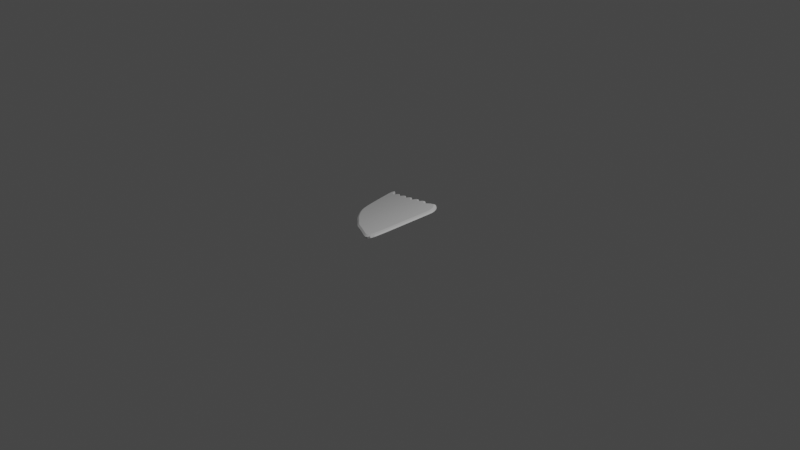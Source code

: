 # Source: wing01.blend  (saved by Blender 2.82.7; exported with 4.5.12 LTS)
import bpy
from mathutils import Matrix  # noqa: F401  (used for matrix-valued properties, if any)

bpy.ops.wm.read_factory_settings(use_empty=True)
scene = bpy.context.scene
scene.name = 'Scene'

# ---- collections
col_collection = bpy.data.collections.new('Collection'); scene.collection.children.link(col_collection)

# ---- world
world_world = bpy.data.worlds.new('World'); scene.world = world_world
world_world.use_nodes = True; world_world.node_tree.nodes.clear()
_N = world_world.node_tree.nodes; _L = world_world.node_tree.links
n0 = _N.new('ShaderNodeOutputWorld'); n0.name = 'World Output'; n0.location = (300, 300)
n1 = _N.new('ShaderNodeBackground'); n1.name = 'Background'; n1.location = (10, 300)
n1.inputs[0].default_value = (0.05088, 0.05088, 0.05088, 1.0)
_L.new(n1.outputs[0], n0.inputs[0])
n0.is_active_output = True
world_world.color = (0.05088, 0.05088, 0.05088)
world_world.use_sun_shadow = False
world_world.sun_shadow_jitter_overblur = 0.0

# ---- cameras
cam_camera = bpy.data.cameras.new('Camera')
cam_camera.clip_end = 100.0
cam_camera.ortho_scale = 7.314

# ---- lights
light_light = bpy.data.lights.new('Light', 'POINT')
light_light.transmission_factor = 0.0
light_light.energy = 1000.0
light_light.shadow_soft_size = 0.1
light_light.shadow_maximum_resolution = 0.006
light_light.use_absolute_resolution = True

# ---- meshes
me_plane = bpy.data.meshes.new('Plane')
me_plane.from_pydata([(-0.5574, 0.1274, 4.766e-05), (0.9271, -0.967, 4.766e-05), (-0.9398, 0.9163, 4.766e-05), (0.919, -0.1176, 4.766e-05), (0.1946, -0.5331, 4.766e-05), (-0.778, 0.5173, 4.766e-05), (0.5767, -0.7866, 4.766e-05), (0.9589, -0.4772, 4.766e-05), (-0.0004525, 0.3903, 4.766e-05), (-0.1876, -0.228, 4.766e-05), (-0.6751, 0.3043, 4.766e-05), (0.7678, -0.9147, 4.766e-05), (0.9589, -0.2632, 4.766e-05), (-0.492, 0.647, 4.766e-05), (0.003492, -0.3793, 4.766e-05), (-0.8783, 0.7404, 4.766e-05), (0.3857, -0.6603, 4.766e-05), (0.9589, -0.7304, 4.766e-05), (0.4995, 0.1509, 4.766e-05), (-0.3788, -0.05507, 4.766e-05), (0.2398, 0.2873, 4.766e-05), (-0.2454, 0.5228, 4.766e-05), (-0.7362, 0.7647, 4.766e-05), (-0.8711, 0.8837, 4.766e-05), (0.12, 0.3801, 4.766e-05), (-0.3692, 0.6236, 4.766e-05), (0.7192, 0.07582, 4.766e-05), (0.3597, 0.2625, 4.766e-05), (-0.1228, 0.4992, 4.766e-05), (-0.6149, 0.7443, 4.766e-05), (-0.5509, 0.126, 0.03583), (0.9201, -0.9584, 0.03583), (-0.9301, 0.9078, 0.03583), (0.9121, -0.1167, 0.03583), (0.1942, -0.5285, 0.03583), (-0.7695, 0.5124, 0.03583), (0.5729, -0.7797, 0.03583), (0.9516, -0.4731, 0.03583), (0.0009811, 0.3866, 0.03583), (-0.1845, -0.2262, 0.03583), (-0.6675, 0.3013, 0.03583), (0.7623, -0.9067, 0.03583), (0.9516, -0.261, 0.03583), (-0.486, 0.641, 0.03583), (0.004857, -0.3761, 0.03583), (-0.8691, 0.7335, 0.03583), (0.3836, -0.6545, 0.03583), (0.9516, -0.724, 0.03583), (0.4964, 0.1493, 0.03583), (-0.3739, -0.05478, 0.03583), (0.2391, 0.2845, 0.03583), (-0.2416, 0.5179, 0.03583), (-0.7281, 0.7576, 0.03583), (-0.8335, 0.8441, 0.0344), (0.1203, 0.3764, 0.03583), (-0.3643, 0.6178, 0.03583), (0.7141, 0.07494, 0.03583), (0.3578, 0.2599, 0.03583), (-0.1202, 0.4945, 0.03583), (-0.6079, 0.7374, 0.03583), (-0.6492, 0.2578, 4.766e-05), (-0.622, 0.2137, 4.766e-05), (-0.5919, 0.1707, 4.766e-05), (0.8151, -0.9456, 4.766e-05), (0.8594, -0.9693, 4.766e-05), (0.8977, -0.9788, 4.766e-05), (0.9583, -0.2256, 4.766e-05), (0.9539, -0.1921, 4.766e-05), (0.9421, -0.1578, 4.766e-05), (-0.9005, 0.9093, 4.766e-05), (-0.9117, 0.925, 4.766e-05), (-0.9308, 0.9282, 4.766e-05), (0.05126, -0.4183, 4.766e-05), (0.09904, -0.4577, 4.766e-05), (0.1468, -0.4964, 4.766e-05), (-0.8537, 0.6846, 4.766e-05), (-0.8287, 0.6288, 4.766e-05), (-0.8034, 0.5731, 4.766e-05), (0.4334, -0.6913, 4.766e-05), (0.4812, -0.7228, 4.766e-05), (0.529, -0.7546, 4.766e-05), (0.9589, -0.6623, 4.766e-05), (0.9589, -0.5982, 4.766e-05), (0.9589, -0.537, 4.766e-05), (0.09, 0.3855, 4.766e-05), (0.05992, 0.3835, 4.766e-05), (0.02979, 0.3824, 4.766e-05), (-0.3309, -0.1004, 4.766e-05), (-0.2831, -0.1445, 4.766e-05), (-0.2354, -0.1872, 4.766e-05), (-0.7523, 0.4617, 4.766e-05), (-0.7266, 0.407, 4.766e-05), (-0.7008, 0.3542, 4.766e-05), (0.6245, -0.8186, 4.766e-05), (0.6723, -0.8507, 4.766e-05), (0.7201, -0.8827, 4.766e-05), (0.9589, -0.418, 4.766e-05), (0.9589, -0.361, 4.766e-05), (0.9589, -0.3087, 4.766e-05), (-0.3999, 0.6333, 4.766e-05), (-0.4306, 0.6357, 4.766e-05), (-0.4613, 0.6378, 4.766e-05), (-0.1398, -0.2668, 4.766e-05), (-0.09205, -0.3044, 4.766e-05), (-0.04428, -0.3415, 4.766e-05), (-0.9365, 0.8878, 4.766e-05), (-0.9228, 0.846, 4.766e-05), (-0.9023, 0.7954, 4.766e-05), (0.2423, -0.5672, 4.766e-05), (0.2901, -0.5991, 4.766e-05), (0.3379, -0.6298, 4.766e-05), (0.9455, -0.9293, 4.766e-05), (0.9549, -0.8716, 4.766e-05), (0.9584, -0.8025, 4.766e-05), (0.6596, 0.1021, 4.766e-05), (0.6019, 0.1188, 4.766e-05), (0.5479, 0.1327, 4.766e-05), (-0.5176, 0.08274, 4.766e-05), (-0.4735, 0.03706, 4.766e-05), (-0.4267, -0.009081, 4.766e-05), (0.3297, 0.2726, 4.766e-05), (0.2998, 0.2755, 4.766e-05), (0.2698, 0.278, 4.766e-05), (-0.1534, 0.5098, 4.766e-05), (-0.184, 0.5121, 4.766e-05), (-0.2146, 0.5139, 4.766e-05), (-0.6454, 0.7529, 4.766e-05), (-0.6757, 0.7543, 4.766e-05), (-0.7059, 0.7558, 4.766e-05), (-0.7663, 0.7862, 4.766e-05), (-0.8112, 0.8169, 4.766e-05), (-0.8411, 0.8512, 4.766e-05), (0.2099, 0.3081, 4.766e-05), (0.1799, 0.3353, 4.766e-05), (0.15, 0.3618, 4.766e-05), (-0.2762, 0.5441, 4.766e-05), (-0.3072, 0.5729, 4.766e-05), (-0.3382, 0.6018, 4.766e-05), (0.8821, -0.06839, 4.766e-05), (0.8341, -0.01518, 4.766e-05), (0.7785, 0.03519, 4.766e-05), (0.458, 0.178, 4.766e-05), (0.4221, 0.2099, 4.766e-05), (0.39, 0.2402, 4.766e-05), (-0.03085, 0.4125, 4.766e-05), (-0.06142, 0.4436, 4.766e-05), (-0.0921, 0.4752, 4.766e-05), (-0.5228, 0.668, 4.766e-05), (-0.5536, 0.6959, 4.766e-05), (-0.5843, 0.7238, 4.766e-05), (-0.6419, 0.2552, 0.03583), (-0.6149, 0.2116, 0.03583), (-0.585, 0.1689, 0.03583), (0.8091, -0.9372, 0.03583), (0.853, -0.9608, 0.03583), (0.891, -0.9702, 0.03583), (0.951, -0.2237, 0.03583), (0.9467, -0.1906, 0.03583), (0.9349, -0.1566, 0.03583), (-0.8614, 0.8685, 0.0344), (-0.9022, 0.9165, 0.03583), (-0.9212, 0.9196, 0.03583), (0.0522, -0.4148, 0.03583), (0.09954, -0.4538, 0.03583), (0.1469, -0.4921, 0.03583), (-0.8446, 0.6782, 0.03583), (-0.8198, 0.6229, 0.03583), (-0.7947, 0.5677, 0.03583), (0.4309, -0.6852, 0.03583), (0.4783, -0.7164, 0.03583), (0.5256, -0.748, 0.03583), (0.9516, -0.6565, 0.03583), (0.9516, -0.593, 0.03583), (0.9516, -0.5324, 0.03583), (0.09059, 0.3818, 0.03583), (0.06079, 0.3799, 0.03583), (0.03094, 0.3788, 0.03583), (-0.3265, -0.09965, 0.03583), (-0.2792, -0.1434, 0.03583), (-0.2318, -0.1857, 0.03583), (-0.7441, 0.4573, 0.03583), (-0.7186, 0.4031, 0.03583), (-0.693, 0.3508, 0.03583), (0.6203, -0.8114, 0.03583), (0.6676, -0.8432, 0.03583), (0.7149, -0.8749, 0.03583), (0.9516, -0.4144, 0.03583), (0.9516, -0.358, 0.03583), (0.9516, -0.3061, 0.03583), (-0.3948, 0.6274, 0.03583), (-0.4252, 0.6297, 0.03583), (-0.4556, 0.6319, 0.03583), (-0.1372, -0.2646, 0.03583), (-0.08982, -0.3018, 0.03583), (-0.04248, -0.3387, 0.03583), (-0.9267, 0.8796, 0.03583), (-0.9131, 0.8382, 0.03583), (-0.8928, 0.788, 0.03583), (0.2416, -0.5622, 0.03583), (0.2889, -0.5939, 0.03583), (0.3362, -0.6243, 0.03583), (0.9383, -0.9211, 0.03583), (0.9477, -0.8639, 0.03583), (0.9512, -0.7954, 0.03583), (0.655, 0.101, 0.03583), (0.5978, 0.1175, 0.03583), (0.5443, 0.1313, 0.03583), (-0.5114, 0.0818, 0.03583), (-0.4678, 0.03652, 0.03583), (-0.4214, -0.009198, 0.03583), (0.3281, 0.27, 0.03583), (0.2985, 0.2728, 0.03583), (0.2688, 0.2753, 0.03583), (-0.1506, 0.505, 0.03583), (-0.1809, 0.5073, 0.03583), (-0.2112, 0.5091, 0.03583), (-0.6381, 0.7459, 0.03583), (-0.6681, 0.7472, 0.03583), (-0.6981, 0.7488, 0.03583), (-0.7581, 0.7789, 0.03583), (-0.7764, 0.7806, 0.0344), (-0.8051, 0.8132, 0.0344), (0.2094, 0.3051, 0.03583), (0.1797, 0.3321, 0.03583), (0.15, 0.3583, 0.03583), (-0.2722, 0.539, 0.03583), (-0.3029, 0.5675, 0.03583), (-0.3337, 0.5962, 0.03583), (0.8756, -0.06797, 0.03583), (0.8279, -0.01524, 0.03583), (0.7729, 0.03467, 0.03583), (0.4553, 0.1762, 0.03583), (0.4197, 0.2078, 0.03583), (0.3878, 0.2378, 0.03583), (-0.02913, 0.4086, 0.03583), (-0.05942, 0.4394, 0.03583), (-0.08981, 0.4708, 0.03583), (-0.5165, 0.6617, 0.03583), (-0.5471, 0.6894, 0.03583), (-0.5776, 0.717, 0.03583), (-0.8114, 0.5346, 0.008957), (-0.8114, 0.5346, 0.01791), (-0.8113, 0.5346, 0.02687), (-0.9154, 0.7673, 0.02687), (-0.9154, 0.7673, 0.01791), (-0.9154, 0.7673, 0.008957), (-0.3952, -0.06237, 0.008957), (-0.3952, -0.06237, 0.01791), (-0.3952, -0.06237, 0.02687), (-0.5815, 0.1279, 0.02687), (-0.5815, 0.1279, 0.01791), (-0.5815, 0.1279, 0.008957), (0.6014, -0.8254, 0.008957), (0.6014, -0.8254, 0.01791), (0.6014, -0.8254, 0.02687), (0.4021, -0.6936, 0.02687), (0.4021, -0.6936, 0.01791), (0.4021, -0.6936, 0.008957), (0.25, 0.2947, 0.008957), (0.25, 0.2947, 0.01791), (0.25, 0.2947, 0.02687), (0.375, 0.2688, 0.02687), (0.375, 0.2688, 0.01791), (0.375, 0.2688, 0.008957), (1.0, -0.5026, 0.008957), (1.0, -0.5026, 0.01791), (1.0, -0.5026, 0.02687), (1.0, -0.7668, 0.02687), (1.0, -0.7668, 0.01791), (1.0, -0.7668, 0.008957), (-0.2563, 0.5404, 0.008957), (-0.2563, 0.5404, 0.01791), (-0.2563, 0.5404, 0.02687), (-0.1284, 0.5157, 0.02687), (-0.1284, 0.5157, 0.01791), (-0.1284, 0.5157, 0.008957), (-0.0006716, 0.4021, 0.008957), (-0.0006702, 0.4021, 0.01791), (-0.0006677, 0.4021, 0.02687), (0.125, 0.3915, 0.02687), (0.125, 0.3915, 0.01791), (0.125, 0.3915, 0.008957), (-0.7675, 0.7927, 0.008957), (-0.7675, 0.7927, 0.01791), (-0.7675, 0.7927, 0.02687), (-0.6413, 0.7714, 0.02687), (-0.6413, 0.7714, 0.01791), (-0.6414, 0.7714, 0.008957), (-0.1958, -0.2428, 0.008957), (-0.1958, -0.2428, 0.01791), (-0.1958, -0.2428, 0.02687), (-0.8926, 0.9168, 0.008957), (-0.8925, 0.9168, 0.01791), (-0.8925, 0.9168, 0.02687), (-0.7043, 0.3125, 0.008957), (-0.7043, 0.3125, 0.01791), (-0.7043, 0.3125, 0.02687), (0.8007, -0.959, 0.008957), (0.8007, -0.959, 0.01791), (0.8007, -0.959, 0.02687), (-0.3854, 0.6455, 0.008957), (-0.3854, 0.6455, 0.01791), (-0.3854, 0.6455, 0.02687), (1.0, -0.2794, 0.008957), (1.0, -0.2794, 0.01791), (1.0, -0.2794, 0.02687), (0.75, 0.07415, 0.008957), (0.75, 0.07415, 0.01791), (0.75, 0.07415, 0.02687), (0.9583, -0.1276, 0.02687), (0.9583, -0.1276, 0.01791), (0.9583, -0.1276, 0.008957), (-0.5134, 0.6699, 0.008957), (-0.5134, 0.6699, 0.01791), (-0.5134, 0.6699, 0.02687), (0.5208, 0.1524, 0.02687), (0.5208, 0.1524, 0.01791), (0.5208, 0.1524, 0.008957), (0.003478, -0.4006, 0.008957), (0.003478, -0.4006, 0.01791), (0.003478, -0.4006, 0.02687), (0.9668, -1.013, 0.008957), (0.9668, -1.013, 0.01791), (0.9668, -1.013, 0.02687), (-0.9793, 0.9507, 0.02687), (-0.9793, 0.9507, 0.01791), (-0.9793, 0.9507, 0.008957), (0.2028, -0.561, 0.02687), (0.2028, -0.561, 0.01791), (0.2028, -0.561, 0.008957), (-0.8898, 0.7091, 0.008957), (-0.864, 0.651, 0.008957), (-0.8378, 0.5928, 0.008957), (-0.8898, 0.7091, 0.01791), (-0.864, 0.651, 0.01791), (-0.8378, 0.5928, 0.01791), (-0.8898, 0.7091, 0.02687), (-0.864, 0.651, 0.02687), (-0.8378, 0.5928, 0.02687), (-0.54, 0.08138, 0.008957), (-0.494, 0.03372, 0.008957), (-0.4452, -0.0144, 0.008957), (-0.54, 0.08138, 0.01791), (-0.494, 0.03372, 0.01791), (-0.4452, -0.0144, 0.01791), (-0.54, 0.08138, 0.02687), (-0.494, 0.03372, 0.02687), (-0.4452, -0.0144, 0.02687), (0.4519, -0.7259, 0.008957), (0.5017, -0.7588, 0.008957), (0.5516, -0.792, 0.008957), (0.4519, -0.7259, 0.01791), (0.5017, -0.7588, 0.01791), (0.5516, -0.792, 0.01791), (0.4519, -0.7259, 0.02687), (0.5017, -0.7588, 0.02687), (0.5516, -0.792, 0.02687), (0.3438, 0.2794, 0.008957), (0.3125, 0.2824, 0.008957), (0.2812, 0.285, 0.008957), (0.3438, 0.2794, 0.01791), (0.3125, 0.2824, 0.01791), (0.2813, 0.285, 0.01791), (0.3438, 0.2794, 0.02687), (0.3125, 0.2824, 0.02687), (0.2813, 0.285, 0.02687), (1.0, -0.6957, 0.008957), (1.0, -0.6289, 0.008957), (1.0, -0.565, 0.008957), (1.0, -0.6957, 0.01791), (1.0, -0.6289, 0.01791), (1.0, -0.565, 0.01791), (1.0, -0.6957, 0.02687), (1.0, -0.6289, 0.02687), (1.0, -0.565, 0.02687), (-0.1603, 0.5268, 0.008957), (-0.1923, 0.5292, 0.008957), (-0.2242, 0.5311, 0.008957), (-0.1603, 0.5268, 0.01791), (-0.1923, 0.5292, 0.01791), (-0.2242, 0.5311, 0.01791), (-0.1603, 0.5268, 0.02687), (-0.1923, 0.5292, 0.02687), (-0.2242, 0.5311, 0.02687), (0.0937, 0.3971, 0.008957), (0.06232, 0.3951, 0.008957), (0.03088, 0.3939, 0.008957), (0.0937, 0.3971, 0.01791), (0.06233, 0.3951, 0.01791), (0.03088, 0.3939, 0.01791), (0.0937, 0.3971, 0.02687), (0.06233, 0.3951, 0.02687), (0.03088, 0.3939, 0.02687), (-0.673, 0.7803, 0.008957), (-0.7046, 0.7818, 0.008957), (-0.7361, 0.7834, 0.008957), (-0.673, 0.7803, 0.01791), (-0.7046, 0.7818, 0.01791), (-0.7361, 0.7834, 0.01791), (-0.673, 0.7803, 0.02687), (-0.7046, 0.7818, 0.02687), (-0.736, 0.7834, 0.02687), (-0.3453, -0.1096, 0.008957), (-0.2955, -0.1557, 0.008957), (-0.2457, -0.2002, 0.008957), (-0.3453, -0.1096, 0.01791), (-0.2955, -0.1557, 0.01791), (-0.2457, -0.2002, 0.01791), (-0.3453, -0.1096, 0.02687), (-0.2955, -0.1557, 0.02687), (-0.2457, -0.2002, 0.02687), (-0.7988, 0.8151, 0.008957), (-0.8301, 0.8471, 0.008957), (-0.8613, 0.8829, 0.008957), (-0.7988, 0.8151, 0.01791), (-0.8301, 0.8471, 0.01791), (-0.8613, 0.8829, 0.01791), (-0.7988, 0.8151, 0.02687), (-0.83, 0.8471, 0.02687), (-0.8613, 0.8829, 0.02687), (-0.7847, 0.4766, 0.008957), (-0.7579, 0.4196, 0.008957), (-0.7311, 0.3645, 0.008957), (-0.7847, 0.4766, 0.01791), (-0.7579, 0.4196, 0.01791), (-0.7311, 0.3645, 0.01791), (-0.7847, 0.4766, 0.02687), (-0.7579, 0.4196, 0.02687), (-0.7311, 0.3645, 0.02687), (0.2188, 0.3164, 0.008957), (0.1875, 0.3448, 0.008957), (0.1562, 0.3724, 0.008957), (0.2188, 0.3164, 0.01791), (0.1875, 0.3448, 0.01791), (0.1563, 0.3724, 0.01791), (0.2188, 0.3164, 0.02687), (0.1875, 0.3448, 0.02687), (0.1563, 0.3724, 0.02687), (0.6512, -0.8588, 0.008957), (0.701, -0.8922, 0.008957), (0.7509, -0.9256, 0.008957), (0.6512, -0.8588, 0.01791), (0.701, -0.8922, 0.01791), (0.7509, -0.9256, 0.01791), (0.6512, -0.8588, 0.02687), (0.701, -0.8922, 0.02687), (0.7509, -0.9256, 0.02687), (-0.2885, 0.5626, 0.008957), (-0.3208, 0.5926, 0.008957), (-0.3532, 0.6228, 0.008957), (-0.2885, 0.5626, 0.01791), (-0.3208, 0.5926, 0.01791), (-0.3531, 0.6228, 0.01791), (-0.2885, 0.5626, 0.02687), (-0.3208, 0.5926, 0.02687), (-0.3531, 0.6228, 0.02687), (1.0, -0.4409, 0.008957), (1.0, -0.3815, 0.008957), (1.0, -0.3269, 0.008957), (1.0, -0.4409, 0.01791), (1.0, -0.3815, 0.01791), (1.0, -0.3269, 0.01791), (1.0, -0.4409, 0.02687), (1.0, -0.3815, 0.02687), (1.0, -0.3269, 0.02687), (0.9199, -0.07626, 0.008957), (0.8698, -0.02076, 0.008957), (0.8118, 0.03177, 0.008957), (0.9199, -0.07626, 0.01791), (0.8698, -0.02076, 0.01791), (0.8118, 0.03177, 0.01791), (0.9199, -0.07626, 0.02687), (0.8698, -0.02076, 0.02687), (0.8118, 0.03177, 0.02687), (-0.4175, 0.6556, 0.008957), (-0.4495, 0.6581, 0.008957), (-0.4814, 0.6603, 0.008957), (-0.4175, 0.6556, 0.01791), (-0.4495, 0.6581, 0.01791), (-0.4814, 0.6603, 0.01791), (-0.4175, 0.6556, 0.02687), (-0.4495, 0.6581, 0.02687), (-0.4814, 0.6603, 0.02687), (-0.6773, 0.2639, 0.008957), (-0.6489, 0.218, 0.008957), (-0.6175, 0.1731, 0.008957), (-0.6773, 0.2639, 0.01791), (-0.6489, 0.218, 0.01791), (-0.6175, 0.1731, 0.01791), (-0.6773, 0.2639, 0.02687), (-0.6489, 0.218, 0.02687), (-0.6175, 0.1731, 0.02687), (0.4775, 0.1807, 0.008957), (0.4401, 0.214, 0.008957), (0.4066, 0.2456, 0.008957), (0.4775, 0.1807, 0.01791), (0.4401, 0.214, 0.01791), (0.4066, 0.2456, 0.01791), (0.4775, 0.1807, 0.02687), (0.4401, 0.214, 0.02687), (0.4066, 0.2456, 0.02687), (-0.146, -0.2832, 0.008957), (-0.09617, -0.3224, 0.008957), (-0.04635, -0.3612, 0.008957), (-0.146, -0.2832, 0.01791), (-0.09617, -0.3224, 0.01791), (-0.04635, -0.3612, 0.01791), (-0.146, -0.2832, 0.02687), (-0.09617, -0.3224, 0.02687), (-0.04635, -0.3612, 0.02687), (0.85, -0.9912, 0.008957), (0.8962, -1.016, 0.008957), (0.9362, -1.026, 0.008957), (0.85, -0.9912, 0.01791), (0.8962, -1.016, 0.01791), (0.9362, -1.026, 0.01791), (0.85, -0.9912, 0.02687), (0.8962, -1.016, 0.02687), (0.9362, -1.026, 0.02687), (-0.0324, 0.4253, 0.008957), (-0.0643, 0.4578, 0.008957), (-0.09632, 0.4908, 0.008957), (-0.0324, 0.4253, 0.01791), (-0.0643, 0.4578, 0.01791), (-0.09632, 0.4908, 0.01791), (-0.03239, 0.4253, 0.02687), (-0.0643, 0.4578, 0.02687), (-0.09632, 0.4908, 0.02687), (-0.9759, 0.921, 0.008957), (-0.9618, 0.8775, 0.008957), (-0.9404, 0.8247, 0.008957), (-0.9759, 0.921, 0.01791), (-0.9618, 0.8775, 0.01791), (-0.9404, 0.8247, 0.01791), (-0.9759, 0.921, 0.02687), (-0.9618, 0.8775, 0.02687), (-0.9404, 0.8247, 0.02687), (0.9993, -0.2402, 0.008957), (0.9948, -0.2053, 0.008957), (0.9824, -0.1695, 0.008957), (0.9993, -0.2402, 0.01791), (0.9948, -0.2053, 0.01791), (0.9824, -0.1695, 0.01791), (0.9993, -0.2402, 0.02687), (0.9948, -0.2053, 0.02687), (0.9824, -0.1695, 0.02687), (-0.5455, 0.6918, 0.008957), (-0.5776, 0.7209, 0.008957), (-0.6095, 0.75, 0.008957), (-0.5455, 0.6918, 0.01791), (-0.5776, 0.7209, 0.01791), (-0.6095, 0.75, 0.01791), (-0.5455, 0.6918, 0.02687), (-0.5776, 0.7209, 0.02687), (-0.6095, 0.75, 0.02687), (0.2526, -0.5965, 0.008957), (0.3024, -0.6298, 0.008957), (0.3523, -0.6618, 0.008957), (0.2526, -0.5965, 0.01791), (0.3024, -0.6298, 0.01791), (0.3523, -0.6618, 0.01791), (0.2526, -0.5965, 0.02687), (0.3024, -0.6298, 0.02687), (0.3523, -0.6618, 0.02687), (-0.9231, 0.9435, 0.008957), (-0.95, 0.9599, 0.008957), (-0.9699, 0.9632, 0.008957), (-0.9231, 0.9435, 0.01791), (-0.95, 0.9599, 0.01791), (-0.9699, 0.9632, 0.01791), (-0.9231, 0.9435, 0.02687), (-0.95, 0.9599, 0.02687), (-0.9699, 0.9632, 0.02687), (0.986, -0.9742, 0.008957), (0.9958, -0.914, 0.008957), (0.9995, -0.8419, 0.008957), (0.986, -0.9742, 0.01791), (0.9958, -0.914, 0.01791), (0.9995, -0.8419, 0.01791), (0.986, -0.9742, 0.02687), (0.9958, -0.914, 0.02687), (0.9995, -0.8419, 0.02687), (0.0533, -0.4413, 0.008957), (0.1031, -0.4824, 0.008957), (0.153, -0.5227, 0.008957), (0.0533, -0.4413, 0.01791), (0.1031, -0.4824, 0.01791), (0.153, -0.5227, 0.01791), (0.0533, -0.4413, 0.02687), (0.1031, -0.4824, 0.02687), (0.153, -0.5227, 0.02687), (0.6878, 0.1016, 0.008957), (0.6276, 0.119, 0.008957), (0.5713, 0.1335, 0.008957), (0.6878, 0.1016, 0.01791), (0.6276, 0.119, 0.01791), (0.5713, 0.1335, 0.01791), (0.6878, 0.1016, 0.02687), (0.6276, 0.119, 0.02687), (0.5713, 0.1335, 0.02687)], [], [(330, 331, 334, 333), (331, 332, 335, 334), (333, 334, 337, 336), (334, 335, 338, 337), (15, 75, 330, 245), (75, 76, 331, 330), (76, 77, 332, 331), (77, 5, 240, 332), (332, 240, 241, 335), (335, 241, 242, 338), (338, 242, 35, 167), (337, 338, 167, 166), (336, 337, 166, 165), (243, 336, 165, 45), (244, 333, 336, 243), (245, 330, 333, 244), (339, 340, 343, 342), (340, 341, 344, 343), (342, 343, 346, 345), (343, 344, 347, 346), (0, 117, 339, 251), (117, 118, 340, 339), (118, 119, 341, 340), (119, 19, 246, 341), (341, 246, 247, 344), (344, 247, 248, 347), (347, 248, 49, 209), (346, 347, 209, 208), (345, 346, 208, 207), (249, 345, 207, 30), (250, 342, 345, 249), (251, 339, 342, 250), (348, 349, 352, 351), (349, 350, 353, 352), (351, 352, 355, 354), (352, 353, 356, 355), (16, 78, 348, 257), (78, 79, 349, 348), (79, 80, 350, 349), (80, 6, 252, 350), (350, 252, 253, 353), (353, 253, 254, 356), (356, 254, 36, 170), (355, 356, 170, 169), (354, 355, 169, 168), (255, 354, 168, 46), (256, 351, 354, 255), (257, 348, 351, 256), (357, 358, 361, 360), (358, 359, 362, 361), (360, 361, 364, 363), (361, 362, 365, 364), (27, 120, 357, 263), (120, 121, 358, 357), (121, 122, 359, 358), (122, 20, 258, 359), (359, 258, 259, 362), (362, 259, 260, 365), (365, 260, 50, 212), (364, 365, 212, 211), (363, 364, 211, 210), (261, 363, 210, 57), (262, 360, 363, 261), (263, 357, 360, 262), (366, 367, 370, 369), (367, 368, 371, 370), (369, 370, 373, 372), (370, 371, 374, 373), (17, 81, 366, 269), (81, 82, 367, 366), (82, 83, 368, 367), (83, 7, 264, 368), (368, 264, 265, 371), (371, 265, 266, 374), (374, 266, 37, 173), (373, 374, 173, 172), (372, 373, 172, 171), (267, 372, 171, 47), (268, 369, 372, 267), (269, 366, 369, 268), (375, 376, 379, 378), (376, 377, 380, 379), (378, 379, 382, 381), (379, 380, 383, 382), (28, 123, 375, 275), (123, 124, 376, 375), (124, 125, 377, 376), (125, 21, 270, 377), (377, 270, 271, 380), (380, 271, 272, 383), (383, 272, 51, 215), (382, 383, 215, 214), (381, 382, 214, 213), (273, 381, 213, 58), (274, 378, 381, 273), (275, 375, 378, 274), (384, 385, 388, 387), (385, 386, 389, 388), (387, 388, 391, 390), (388, 389, 392, 391), (24, 84, 384, 281), (84, 85, 385, 384), (85, 86, 386, 385), (86, 8, 276, 386), (386, 276, 277, 389), (389, 277, 278, 392), (392, 278, 38, 176), (391, 392, 176, 175), (390, 391, 175, 174), (279, 390, 174, 54), (280, 387, 390, 279), (281, 384, 387, 280), (393, 394, 397, 396), (394, 395, 398, 397), (396, 397, 400, 399), (397, 398, 401, 400), (29, 126, 393, 287), (126, 127, 394, 393), (127, 128, 395, 394), (128, 22, 282, 395), (395, 282, 283, 398), (398, 283, 284, 401), (401, 284, 52, 218), (400, 401, 218, 217), (399, 400, 217, 216), (285, 399, 216, 59), (286, 396, 399, 285), (287, 393, 396, 286), (402, 403, 406, 405), (403, 404, 407, 406), (405, 406, 409, 408), (406, 407, 410, 409), (19, 87, 402, 246), (87, 88, 403, 402), (88, 89, 404, 403), (89, 9, 288, 404), (404, 288, 289, 407), (407, 289, 290, 410), (410, 290, 39, 179), (409, 410, 179, 178), (408, 409, 178, 177), (248, 408, 177, 49), (247, 405, 408, 248), (246, 402, 405, 247), (411, 412, 415, 414), (412, 413, 416, 415), (414, 415, 418, 417), (415, 416, 419, 418), (22, 129, 411, 282), (129, 130, 412, 411), (130, 131, 413, 412), (131, 23, 291, 413), (413, 291, 292, 416), (416, 292, 293, 419), (419, 293, 53, 221), (418, 419, 221, 220), (417, 418, 220, 219), (284, 417, 219, 52), (283, 414, 417, 284), (282, 411, 414, 283), (420, 421, 424, 423), (421, 422, 425, 424), (423, 424, 427, 426), (424, 425, 428, 427), (5, 90, 420, 240), (90, 91, 421, 420), (91, 92, 422, 421), (92, 10, 294, 422), (422, 294, 295, 425), (425, 295, 296, 428), (428, 296, 40, 182), (427, 428, 182, 181), (426, 427, 181, 180), (242, 426, 180, 35), (241, 423, 426, 242), (240, 420, 423, 241), (429, 430, 433, 432), (430, 431, 434, 433), (432, 433, 436, 435), (433, 434, 437, 436), (20, 132, 429, 258), (132, 133, 430, 429), (133, 134, 431, 430), (134, 24, 281, 431), (431, 281, 280, 434), (434, 280, 279, 437), (437, 279, 54, 224), (436, 437, 224, 223), (435, 436, 223, 222), (260, 435, 222, 50), (259, 432, 435, 260), (258, 429, 432, 259), (438, 439, 442, 441), (439, 440, 443, 442), (441, 442, 445, 444), (442, 443, 446, 445), (6, 93, 438, 252), (93, 94, 439, 438), (94, 95, 440, 439), (95, 11, 297, 440), (440, 297, 298, 443), (443, 298, 299, 446), (446, 299, 41, 185), (445, 446, 185, 184), (444, 445, 184, 183), (254, 444, 183, 36), (253, 441, 444, 254), (252, 438, 441, 253), (447, 448, 451, 450), (448, 449, 452, 451), (450, 451, 454, 453), (451, 452, 455, 454), (21, 135, 447, 270), (135, 136, 448, 447), (136, 137, 449, 448), (137, 25, 300, 449), (449, 300, 301, 452), (452, 301, 302, 455), (455, 302, 55, 227), (454, 455, 227, 226), (453, 454, 226, 225), (272, 453, 225, 51), (271, 450, 453, 272), (270, 447, 450, 271), (456, 457, 460, 459), (457, 458, 461, 460), (459, 460, 463, 462), (460, 461, 464, 463), (7, 96, 456, 264), (96, 97, 457, 456), (97, 98, 458, 457), (98, 12, 303, 458), (458, 303, 304, 461), (461, 304, 305, 464), (464, 305, 42, 188), (463, 464, 188, 187), (462, 463, 187, 186), (266, 462, 186, 37), (265, 459, 462, 266), (264, 456, 459, 265), (465, 466, 469, 468), (466, 467, 470, 469), (468, 469, 472, 471), (469, 470, 473, 472), (3, 138, 465, 311), (138, 139, 466, 465), (139, 140, 467, 466), (140, 26, 306, 467), (467, 306, 307, 470), (470, 307, 308, 473), (473, 308, 56, 230), (472, 473, 230, 229), (471, 472, 229, 228), (309, 471, 228, 33), (310, 468, 471, 309), (311, 465, 468, 310), (474, 475, 478, 477), (475, 476, 479, 478), (477, 478, 481, 480), (478, 479, 482, 481), (25, 99, 474, 300), (99, 100, 475, 474), (100, 101, 476, 475), (101, 13, 312, 476), (476, 312, 313, 479), (479, 313, 314, 482), (482, 314, 43, 191), (481, 482, 191, 190), (480, 481, 190, 189), (302, 480, 189, 55), (301, 477, 480, 302), (300, 474, 477, 301), (483, 484, 487, 486), (484, 485, 488, 487), (486, 487, 490, 489), (487, 488, 491, 490), (10, 60, 483, 294), (60, 61, 484, 483), (61, 62, 485, 484), (62, 0, 251, 485), (485, 251, 250, 488), (488, 250, 249, 491), (491, 249, 30, 152), (490, 491, 152, 151), (489, 490, 151, 150), (296, 489, 150, 40), (295, 486, 489, 296), (294, 483, 486, 295), (492, 493, 496, 495), (493, 494, 497, 496), (495, 496, 499, 498), (496, 497, 500, 499), (18, 141, 492, 317), (141, 142, 493, 492), (142, 143, 494, 493), (143, 27, 263, 494), (494, 263, 262, 497), (497, 262, 261, 500), (500, 261, 57, 233), (499, 500, 233, 232), (498, 499, 232, 231), (315, 498, 231, 48), (316, 495, 498, 315), (317, 492, 495, 316), (501, 502, 505, 504), (502, 503, 506, 505), (504, 505, 508, 507), (505, 506, 509, 508), (9, 102, 501, 288), (102, 103, 502, 501), (103, 104, 503, 502), (104, 14, 318, 503), (503, 318, 319, 506), (506, 319, 320, 509), (509, 320, 44, 194), (508, 509, 194, 193), (507, 508, 193, 192), (290, 507, 192, 39), (289, 504, 507, 290), (288, 501, 504, 289), (510, 511, 514, 513), (511, 512, 515, 514), (513, 514, 517, 516), (514, 515, 518, 517), (11, 63, 510, 297), (63, 64, 511, 510), (64, 65, 512, 511), (65, 1, 321, 512), (512, 321, 322, 515), (515, 322, 323, 518), (518, 323, 31, 155), (517, 518, 155, 154), (516, 517, 154, 153), (299, 516, 153, 41), (298, 513, 516, 299), (297, 510, 513, 298), (519, 520, 523, 522), (520, 521, 524, 523), (522, 523, 526, 525), (523, 524, 527, 526), (8, 144, 519, 276), (144, 145, 520, 519), (145, 146, 521, 520), (146, 28, 275, 521), (521, 275, 274, 524), (524, 274, 273, 527), (527, 273, 58, 236), (526, 527, 236, 235), (525, 526, 235, 234), (278, 525, 234, 38), (277, 522, 525, 278), (276, 519, 522, 277), (528, 529, 532, 531), (529, 530, 533, 532), (531, 532, 535, 534), (532, 533, 536, 535), (2, 105, 528, 326), (105, 106, 529, 528), (106, 107, 530, 529), (107, 15, 245, 530), (530, 245, 244, 533), (533, 244, 243, 536), (536, 243, 45, 197), (535, 536, 197, 196), (534, 535, 196, 195), (324, 534, 195, 32), (325, 531, 534, 324), (326, 528, 531, 325), (537, 538, 541, 540), (538, 539, 542, 541), (540, 541, 544, 543), (541, 542, 545, 544), (12, 66, 537, 303), (66, 67, 538, 537), (67, 68, 539, 538), (68, 3, 311, 539), (539, 311, 310, 542), (542, 310, 309, 545), (545, 309, 33, 158), (544, 545, 158, 157), (543, 544, 157, 156), (305, 543, 156, 42), (304, 540, 543, 305), (303, 537, 540, 304), (546, 547, 550, 549), (547, 548, 551, 550), (549, 550, 553, 552), (550, 551, 554, 553), (13, 147, 546, 312), (147, 148, 547, 546), (148, 149, 548, 547), (149, 29, 287, 548), (548, 287, 286, 551), (551, 286, 285, 554), (554, 285, 59, 239), (553, 554, 239, 238), (552, 553, 238, 237), (314, 552, 237, 43), (313, 549, 552, 314), (312, 546, 549, 313), (555, 556, 559, 558), (556, 557, 560, 559), (558, 559, 562, 561), (559, 560, 563, 562), (4, 108, 555, 329), (108, 109, 556, 555), (109, 110, 557, 556), (110, 16, 257, 557), (557, 257, 256, 560), (560, 256, 255, 563), (563, 255, 46, 200), (562, 563, 200, 199), (561, 562, 199, 198), (327, 561, 198, 34), (328, 558, 561, 327), (329, 555, 558, 328), (564, 565, 568, 567), (565, 566, 569, 568), (567, 568, 571, 570), (568, 569, 572, 571), (23, 69, 564, 291), (69, 70, 565, 564), (70, 71, 566, 565), (71, 2, 326, 566), (566, 326, 325, 569), (569, 325, 324, 572), (572, 324, 32, 161), (571, 572, 161, 160), (570, 571, 160, 159), (293, 570, 159, 53), (292, 567, 570, 293), (291, 564, 567, 292), (573, 574, 577, 576), (574, 575, 578, 577), (576, 577, 580, 579), (577, 578, 581, 580), (1, 111, 573, 321), (111, 112, 574, 573), (112, 113, 575, 574), (113, 17, 269, 575), (575, 269, 268, 578), (578, 268, 267, 581), (581, 267, 47, 203), (580, 581, 203, 202), (579, 580, 202, 201), (323, 579, 201, 31), (322, 576, 579, 323), (321, 573, 576, 322), (582, 583, 586, 585), (583, 584, 587, 586), (585, 586, 589, 588), (586, 587, 590, 589), (14, 72, 582, 318), (72, 73, 583, 582), (73, 74, 584, 583), (74, 4, 329, 584), (584, 329, 328, 587), (587, 328, 327, 590), (590, 327, 34, 164), (589, 590, 164, 163), (588, 589, 163, 162), (320, 588, 162, 44), (319, 585, 588, 320), (318, 582, 585, 319), (591, 592, 595, 594), (592, 593, 596, 595), (594, 595, 598, 597), (595, 596, 599, 598), (26, 114, 591, 306), (114, 115, 592, 591), (115, 116, 593, 592), (116, 18, 317, 593), (593, 317, 316, 596), (596, 316, 315, 599), (599, 315, 48, 206), (598, 599, 206, 205), (597, 598, 205, 204), (308, 597, 204, 56), (307, 594, 597, 308), (306, 591, 594, 307), (10, 92, 91, 90, 5, 77, 76, 75, 15, 107, 106, 105, 2, 71, 70, 69, 23, 131, 130, 129, 22, 128, 127, 126, 29, 149, 148, 147, 13, 101, 100, 99, 25, 137, 136, 135, 21, 125, 124, 123, 28, 146, 145, 144, 8, 86, 85, 84, 24, 134, 133, 132, 20, 122, 121, 120, 27, 143, 142, 141, 18, 116, 115, 114, 26, 140, 139, 138, 3, 68, 67, 66, 12, 98, 97, 96, 7, 83, 82, 81, 17, 113, 112, 111, 1, 65, 64, 63, 11, 95, 94, 93, 6, 80, 79, 78, 16, 110, 109, 108, 4, 74, 73, 72, 14, 104, 103, 102, 9, 89, 88, 87, 19, 119, 118, 117, 0, 62, 61, 60), (40, 150, 151, 152, 30, 207, 208, 209, 49, 177, 178, 179, 39, 192, 193, 194, 44, 162, 163, 164, 34, 198, 199, 200, 46, 168, 169, 170, 36, 183, 184, 185, 41, 153, 154, 155, 31, 201, 202, 203, 47, 171, 172, 173, 37, 186, 187, 188, 42, 156, 157, 158, 33, 228, 229, 230, 56, 204, 205, 206, 48, 231, 232, 233, 57, 210, 211, 212, 50, 222, 223, 224, 54, 174, 175, 176, 38, 234, 235, 236, 58, 213, 214, 215, 51, 225, 226, 227, 55, 189, 190, 191, 43, 237, 238, 239, 59, 216, 217, 218, 52, 219, 220, 221, 53, 159, 160, 161, 32, 195, 196, 197, 45, 165, 166, 167, 35, 180, 181, 182)])
_uv = me_plane.uv_layers.new(name='UVMap')
_uv.uv.foreach_set('vector', [0.0, 0.0, 0.0, 0.0, 0.0, 0.0, 0.0, 0.0, 0.0, 0.0, 0.0, 0.0, 0.0, 0.0, 0.0, 0.0, 0.0, 0.0, 0.0, 0.0, 0.0, 0.0, 0.0, 0.0, 0.0, 0.0, 0.0, 0.0, 0.0, 0.0, 0.0, 0.0, 0.0, 0.0, 0.0, 0.0, 0.0, 0.0, 0.0, 0.0, 0.0, 0.0, 0.0, 0.0, 0.0, 0.0, 0.0, 0.0, 0.0, 0.0, 0.0, 0.0, 0.0, 0.0, 0.0, 0.0, 0.0, 0.0, 0.0, 0.0, 0.0, 0.0, 0.0, 0.0, 0.0, 0.0, 0.0, 0.0, 0.0, 0.0, 0.0, 0.0, 0.0, 0.0, 0.0, 0.0, 0.0, 0.0, 0.0, 0.0, 0.0, 0.0, 0.0, 0.0, 0.0, 0.0, 0.0, 0.0, 0.0, 0.0, 0.0, 0.0, 0.0, 0.0, 0.0, 0.0, 0.0, 0.0, 0.0, 0.0, 0.0, 0.0, 0.0, 0.0, 0.0, 0.0, 0.0, 0.0, 0.0, 0.0, 0.0, 0.0, 0.0, 0.0, 0.0, 0.0, 0.0, 0.0, 0.0, 0.0, 0.0, 0.0, 0.0, 0.0, 0.0, 0.0, 0.0, 0.0, 0.0, 0.0, 0.0, 0.0, 0.0, 0.0, 0.0, 0.0, 0.0, 0.0, 0.0, 0.0, 0.0, 0.0, 0.0, 0.0, 0.0, 0.0, 0.0, 0.0, 0.0, 0.0, 0.0, 0.0, 0.0, 0.0, 0.0, 0.0, 0.0, 0.0, 0.0, 0.0, 0.0, 0.0, 0.0, 0.0, 0.0, 0.0, 0.0, 0.0, 0.0, 0.0, 0.0, 0.0, 0.0, 0.0, 0.0, 0.0, 0.0, 0.0, 0.0, 0.0, 0.0, 0.0, 0.0, 0.0, 0.0, 0.0, 0.0, 0.0, 0.0, 0.0, 0.0, 0.0, 0.0, 0.0, 0.0, 0.0, 0.0, 0.0, 0.0, 0.0, 0.0, 0.0, 0.0, 0.0, 0.0, 0.0, 0.0, 0.0, 0.0, 0.0, 0.0, 0.0, 0.0, 0.0, 0.0, 0.0, 0.0, 0.0, 0.0, 0.0, 0.0, 0.0, 0.0, 0.0, 0.0, 0.0, 0.0, 0.0, 0.0, 0.0, 0.0, 0.0, 0.0, 0.0, 0.0, 0.0, 0.0, 0.0, 0.0, 0.0, 0.0, 0.0, 0.0, 0.0, 0.0, 0.0, 0.0, 0.0, 0.0, 0.0, 0.0, 0.0, 0.0, 0.0, 0.0, 0.0, 0.0, 0.0, 0.0, 0.0, 0.0, 0.0, 0.0, 0.0, 0.0, 0.0, 0.0, 0.0, 0.0, 0.0, 0.0, 0.0, 0.0, 0.0, 0.0, 0.0, 0.0, 0.0, 0.0, 0.0, 0.0, 0.0, 0.0, 0.0, 0.0, 0.0, 0.0, 0.0, 0.0, 0.0, 0.0, 0.0, 0.0, 0.0, 0.0, 0.0, 0.0, 0.0, 0.0, 0.0, 0.0, 0.0, 0.0, 0.0, 0.0, 0.0, 0.0, 0.0, 0.0, 0.0, 0.0, 0.0, 0.0, 0.0, 0.0, 0.0, 0.0, 0.0, 0.0, 0.0, 0.0, 0.0, 0.0, 0.0, 0.0, 0.0, 0.0, 0.0, 0.0, 0.0, 0.0, 0.0, 0.0, 0.0, 0.0, 0.0, 0.0, 0.0, 0.0, 0.0, 0.0, 0.0, 0.0, 0.0, 0.0, 0.0, 0.0, 0.0, 0.0, 0.0, 0.0, 0.0, 0.0, 0.0, 0.0, 0.0, 0.0, 0.0, 0.0, 0.0, 0.0, 0.0, 0.0, 0.0, 0.0, 0.0, 0.0, 0.0, 0.0, 0.0, 0.0, 0.0, 0.0, 0.0, 0.0, 0.0, 0.0, 0.0, 0.0, 0.0, 0.0, 0.0, 0.0, 0.0, 0.0, 0.0, 0.0, 0.0, 0.0, 0.0, 0.0, 0.0, 0.0, 0.0, 0.0, 0.0, 0.0, 0.0, 0.0, 0.0, 0.0, 0.0, 0.0, 0.0, 0.0, 0.0, 0.0, 0.0, 0.0, 0.0, 0.0, 0.0, 0.0, 0.0, 0.0, 0.0, 0.0, 0.0, 0.0, 0.0, 0.0, 0.0, 0.0, 0.0, 0.0, 0.0, 0.0, 0.0, 0.0, 0.0, 0.0, 0.0, 0.0, 0.0, 0.0, 0.0, 0.0, 0.0, 0.0, 0.0, 0.0, 0.0, 0.0, 0.0, 0.0, 0.0, 0.0, 0.0, 0.0, 0.0, 0.0, 0.0, 0.0, 0.0, 0.0, 0.0, 0.0, 0.0, 0.0, 0.0, 0.0, 0.0, 0.0, 0.0, 0.0, 0.0, 0.0, 0.0, 0.0, 0.0, 0.0, 0.0, 0.0, 0.0, 0.0, 0.0, 0.0, 0.0, 0.0, 0.0, 0.0, 0.0, 0.0, 0.0, 0.0, 0.0, 0.0, 0.0, 0.0, 0.0, 0.0, 0.0, 0.0, 0.0, 0.0, 0.0, 0.0, 0.0, 0.0, 0.0, 0.0, 0.0, 0.0, 0.0, 0.0, 0.0, 0.0, 0.0, 0.0, 0.0, 0.0, 0.0, 0.0, 0.0, 0.0, 0.0, 0.0, 0.0, 0.0, 0.0, 0.0, 0.0, 0.0, 0.0, 0.0, 0.0, 0.0, 0.0, 0.0, 0.0, 0.0, 0.0, 0.0, 0.0, 0.0, 0.0, 0.0, 0.0, 0.0, 0.0, 0.0, 0.0, 0.0, 0.0, 0.0, 0.0, 0.0, 0.0, 0.0, 0.0, 0.0, 0.0, 0.0, 0.0, 0.0, 0.0, 0.0, 0.0, 0.0, 0.0, 0.0, 0.0, 0.0, 0.0, 0.0, 0.0, 0.0, 0.0, 0.0, 0.0, 0.0, 0.0, 0.0, 0.0, 0.0, 0.0, 0.0, 0.0, 0.0, 0.0, 0.0, 0.0, 0.0, 0.0, 0.0, 0.0, 0.0, 0.0, 0.0, 0.0, 0.0, 0.0, 0.0, 0.0, 0.0, 0.0, 0.0, 0.0, 0.0, 0.0, 0.0, 0.0, 0.0, 0.0, 0.0, 0.0, 0.0, 0.0, 0.0, 0.0, 0.0, 0.0, 0.0, 0.0, 0.0, 0.0, 0.0, 0.0, 0.0, 0.0, 0.0, 0.0, 0.0, 0.0, 0.0, 0.0, 0.0, 0.0, 0.0, 0.0, 0.0, 0.0, 0.0, 0.0, 0.0, 0.0, 0.0, 0.0, 0.0, 0.0, 0.0, 0.0, 0.0, 0.0, 0.0, 0.0, 0.0, 0.0, 0.0, 0.0, 0.0, 0.0, 0.0, 0.0, 0.0, 0.0, 0.0, 0.0, 0.0, 0.0, 0.0, 0.0, 0.0, 0.0, 0.0, 0.0, 0.0, 0.0, 0.0, 0.0, 0.0, 0.0, 0.0, 0.0, 0.0, 0.0, 0.0, 0.0, 0.0, 0.0, 0.0, 0.0, 0.0, 0.0, 0.0, 0.0, 0.0, 0.0, 0.0, 0.0, 0.0, 0.0, 0.0, 0.0, 0.0, 0.0, 0.0, 0.0, 0.0, 0.0, 0.0, 0.0, 0.0, 0.0, 0.0, 0.0, 0.0, 0.0, 0.0, 0.0, 0.0, 0.0, 0.0, 0.0, 0.0, 0.0, 0.0, 0.0, 0.0, 0.0, 0.0, 0.0, 0.0, 0.0, 0.0, 0.0, 0.0, 0.0, 0.0, 0.0, 0.0, 0.0, 0.0, 0.0, 0.0, 0.0, 0.0, 0.0, 0.0, 0.0, 0.0, 0.0, 0.0, 0.0, 0.0, 0.0, 0.0, 0.0, 0.0, 0.0, 0.0, 0.0, 0.0, 0.0, 0.0, 0.0, 0.0, 0.0, 0.0, 0.0, 0.0, 0.0, 0.0, 0.0, 0.0, 0.0, 0.0, 0.0, 0.0, 0.0, 0.0, 0.0, 0.0, 0.0, 0.0, 0.0, 0.0, 0.0, 0.0, 0.0, 0.0, 0.0, 0.0, 0.0, 0.0, 0.0, 0.0, 0.0, 0.0, 0.0, 0.0, 0.0, 0.0, 0.0, 0.0, 0.0, 0.0, 0.0, 0.0, 0.0, 0.0, 0.0, 0.0, 0.0, 0.0, 0.0, 0.0, 0.0, 0.0, 0.0, 0.0, 0.0, 0.0, 0.0, 0.0, 0.0, 0.0, 0.0, 0.0, 0.0, 0.0, 0.0, 0.0, 0.0, 0.0, 0.0, 0.0, 0.0, 0.0, 0.0, 0.0, 0.0, 0.0, 0.0, 0.0, 0.0, 0.0, 0.0, 0.0, 0.0, 0.0, 0.0, 0.0, 0.0, 0.0, 0.0, 0.0, 0.0, 0.0, 0.0, 0.0, 0.0, 0.0, 0.0, 0.0, 0.0, 0.0, 0.0, 0.0, 0.0, 0.0, 0.0, 0.0, 0.0, 0.0, 0.0, 0.0, 0.0, 0.0, 0.0, 0.0, 0.0, 0.0, 0.0, 0.0, 0.0, 0.0, 0.0, 0.0, 0.0, 0.0, 0.0, 0.0, 0.0, 0.0, 0.0, 0.0, 0.0, 0.0, 0.0, 0.0, 0.0, 0.0, 0.0, 0.0, 0.0, 0.0, 0.0, 0.0, 0.0, 0.0, 0.0, 0.0, 0.0, 0.0, 0.0, 0.0, 0.0, 0.0, 0.0, 0.0, 0.0, 0.0, 0.0, 0.0, 0.0, 0.0, 0.0, 0.0, 0.0, 0.0, 0.0, 0.0, 0.0, 0.0, 0.0, 0.0, 0.0, 0.0, 0.0, 0.0, 0.0, 0.0, 0.0, 0.0, 0.0, 0.0, 0.0, 0.0, 0.0, 0.0, 0.0, 0.0, 0.0, 0.0, 0.0, 0.0, 0.0, 0.0, 0.0, 0.0, 0.0, 0.0, 0.0, 0.0, 0.0, 0.0, 0.0, 0.0, 0.0, 0.0, 0.0, 0.0, 0.0, 0.0, 0.0, 0.0, 0.0, 0.0, 0.0, 0.0, 0.0, 0.0, 0.0, 0.0, 0.0, 0.0, 0.0, 0.0, 0.0, 0.0, 0.0, 0.0, 0.0, 0.0, 0.0, 0.0, 0.0, 0.0, 0.0, 0.0, 0.0, 0.0, 0.0, 0.0, 0.0, 0.0, 0.0, 0.0, 0.0, 0.0, 0.0, 0.0, 0.0, 0.0, 0.0, 0.0, 0.0, 0.0, 0.0, 0.0, 0.0, 0.0, 0.0, 0.0, 0.0, 0.0, 0.0, 0.0, 0.0, 0.0, 0.0, 0.0, 0.0, 0.0, 0.0, 0.0, 0.0, 0.0, 0.0, 0.0, 0.0, 0.0, 0.0, 0.0, 0.0, 0.0, 0.0, 0.0, 0.0, 0.0, 0.0, 0.0, 0.0, 0.0, 0.0, 0.0, 0.0, 0.0, 0.0, 0.0, 0.0, 0.0, 0.0, 0.0, 0.0, 0.0, 0.0, 0.0, 0.0, 0.0, 0.0, 0.0, 0.0, 0.0, 0.0, 0.0, 0.0, 0.0, 0.0, 0.0, 0.0, 0.0, 0.0, 0.0, 0.0, 0.0, 0.0, 0.0, 0.0, 0.0, 0.0, 0.0, 0.0, 0.0, 0.0, 0.0, 0.0, 0.0, 0.0, 0.0, 0.0, 0.0, 0.0, 0.0, 0.0, 0.0, 0.0, 0.0, 0.0, 0.0, 0.0, 0.0, 0.0, 0.0, 0.0, 0.0, 0.0, 0.0, 0.0, 0.0, 0.0, 0.0, 0.0, 0.0, 0.0, 0.0, 0.0, 0.0, 0.0, 0.0, 0.0, 0.0, 0.0, 0.0, 0.0, 0.0, 0.0, 0.0, 0.0, 0.0, 0.0, 0.0, 0.0, 0.0, 0.0, 0.0, 0.0, 0.0, 0.0, 0.0, 0.0, 0.0, 0.0, 0.0, 0.0, 0.0, 0.0, 0.0, 0.0, 0.0, 0.0, 0.0, 0.0, 0.0, 0.0, 0.0, 0.0, 0.0, 0.0, 0.0, 0.0, 0.0, 0.0, 0.0, 0.0, 0.0, 0.0, 0.0, 0.0, 0.0, 0.0, 0.0, 0.0, 0.0, 0.0, 0.0, 0.0, 0.0, 0.0, 0.0, 0.0, 0.0, 0.0, 0.0, 0.0, 0.0, 0.0, 0.0, 0.0, 0.0, 0.0, 0.0, 0.0, 0.0, 0.0, 0.0, 0.0, 0.0, 0.0, 0.0, 0.0, 0.0, 0.0, 0.0, 0.0, 0.0, 0.0, 0.0, 0.0, 0.0, 0.0, 0.0, 0.0, 0.0, 0.0, 0.0, 0.0, 0.0, 0.0, 0.0, 0.0, 0.0, 0.0, 0.0, 0.0, 0.0, 0.0, 0.0, 0.0, 0.0, 0.0, 0.0, 0.0, 0.0, 0.0, 0.0, 0.0, 0.0, 0.0, 0.0, 0.0, 0.0, 0.0, 0.0, 0.0, 0.0, 0.0, 0.0, 0.0, 0.0, 0.0, 0.0, 0.0, 0.0, 0.0, 0.0, 0.0, 0.0, 0.0, 0.0, 0.0, 0.0, 0.0, 0.0, 0.0, 0.0, 0.0, 0.0, 0.0, 0.0, 0.0, 0.0, 0.0, 0.0, 0.0, 0.0, 0.0, 0.0, 0.0, 0.0, 0.0, 0.0, 0.0, 0.0, 0.0, 0.0, 0.0, 0.0, 0.0, 0.0, 0.0, 0.0, 0.0, 0.0, 0.0, 0.0, 0.0, 0.0, 0.0, 0.0, 0.0, 0.0, 0.0, 0.0, 0.0, 0.0, 0.0, 0.0, 0.0, 0.0, 0.0, 0.0, 0.0, 0.0, 0.0, 0.0, 0.0, 0.0, 0.0, 0.0, 0.0, 0.0, 0.0, 0.0, 0.0, 0.0, 0.0, 0.0, 0.0, 0.0, 0.0, 0.0, 0.0, 0.0, 0.0, 0.0, 0.0, 0.0, 0.0, 0.0, 0.0, 0.0, 0.0, 0.0, 0.0, 0.0, 0.0, 0.0, 0.0, 0.0, 0.0, 0.0, 0.0, 0.0, 0.0, 0.0, 0.0, 0.0, 0.0, 0.0, 0.0, 0.0, 0.0, 0.0, 0.0, 0.0, 0.0, 0.0, 0.0, 0.0, 0.0, 0.0, 0.0, 0.0, 0.0, 0.0, 0.0, 0.0, 0.0, 0.0, 0.0, 0.0, 0.0, 0.0, 0.0, 0.0, 0.0, 0.0, 0.0, 0.0, 0.0, 0.0, 0.0, 0.0, 0.0, 0.0, 0.0, 0.0, 0.0, 0.0, 0.0, 0.0, 0.0, 0.0, 0.0, 0.0, 0.0, 0.0, 0.0, 0.0, 0.0, 0.0, 0.0, 0.0, 0.0, 0.0, 0.0, 0.0, 0.0, 0.0, 0.0, 0.0, 0.0, 0.0, 0.0, 0.0, 0.0, 0.0, 0.0, 0.0, 0.0, 0.0, 0.0, 0.0, 0.0, 0.0, 0.0, 0.0, 0.0, 0.0, 0.0, 0.0, 0.0, 0.0, 0.0, 0.0, 0.0, 0.0, 0.0, 0.0, 0.0, 0.0, 0.0, 0.0, 0.0, 0.0, 0.0, 0.0, 0.0, 0.0, 0.0, 0.0, 0.0, 0.0, 0.0, 0.0, 0.0, 0.0, 0.0, 0.0, 0.0, 0.0, 0.0, 0.0, 0.0, 0.0, 0.0, 0.0, 0.0, 0.0, 0.0, 0.0, 0.0, 0.0, 0.0, 0.0, 0.0, 0.0, 0.0, 0.0, 0.0, 0.0, 0.0, 0.0, 0.0, 0.0, 0.0, 0.0, 0.0, 0.0, 0.0, 0.0, 0.0, 0.0, 0.0, 0.0, 0.0, 0.0, 0.0, 0.0, 0.0, 0.0, 0.0, 0.0, 0.0, 0.0, 0.0, 0.0, 0.0, 0.0, 0.0, 0.0, 0.0, 0.0, 0.0, 0.0, 0.0, 0.0, 0.0, 0.0, 0.0, 0.0, 0.0, 0.0, 0.0, 0.0, 0.0, 0.0, 0.0, 0.0, 0.0, 0.0, 0.0, 0.0, 0.0, 0.0, 0.0, 0.0, 0.0, 0.0, 0.0, 0.0, 0.0, 0.0, 0.0, 0.0, 0.0, 0.0, 0.0, 0.0, 0.0, 0.0, 0.0, 0.0, 0.0, 0.0, 0.0, 0.0, 0.0, 0.0, 0.0, 0.0, 0.0, 0.0, 0.0, 0.0, 0.0, 0.0, 0.0, 0.0, 0.0, 0.0, 0.0, 0.0, 0.0, 0.0, 0.0, 0.0, 0.0, 0.0, 0.0, 0.0, 0.0, 0.0, 0.0, 0.0, 0.0, 0.0, 0.0, 0.0, 0.0, 0.0, 0.0, 0.0, 0.0, 0.0, 0.0, 0.0, 0.0, 0.0, 0.0, 0.0, 0.0, 0.0, 0.0, 0.0, 0.0, 0.0, 0.0, 0.0, 0.0, 0.0, 0.0, 0.0, 0.0, 0.0, 0.0, 0.0, 0.0, 0.0, 0.0, 0.0, 0.0, 0.0, 0.0, 0.0, 0.0, 0.0, 0.0, 0.0, 0.0, 0.0, 0.0, 0.0, 0.0, 0.0, 0.0, 0.0, 0.0, 0.0, 0.0, 0.0, 0.0, 0.0, 0.0, 0.0, 0.0, 0.0, 0.0, 0.0, 0.0, 0.0, 0.0, 0.0, 0.0, 0.0, 0.0, 0.0, 0.0, 0.0, 0.0, 0.0, 0.0, 0.0, 0.0, 0.0, 0.0, 0.0, 0.0, 0.0, 0.0, 0.0, 0.0, 0.0, 0.0, 0.0, 0.0, 0.0, 0.0, 0.0, 0.0, 0.0, 0.0, 0.0, 0.0, 0.0, 0.0, 0.0, 0.0, 0.0, 0.0, 0.0, 0.0, 0.0, 0.0, 0.0, 0.0, 0.0, 0.0, 0.0, 0.0, 0.0, 0.0, 0.0, 0.0, 0.0, 0.0, 0.0, 0.0, 0.0, 0.0, 0.0, 0.0, 0.0, 0.0, 0.0, 0.0, 0.0, 0.0, 0.0, 0.0, 0.0, 0.0, 0.0, 0.0, 0.0, 0.0, 0.0, 0.0, 0.0, 0.0, 0.0, 0.0, 0.0, 0.0, 0.0, 0.0, 0.0, 0.0, 0.0, 0.0, 0.0, 0.0, 0.0, 0.0, 0.0, 0.0, 0.0, 0.0, 0.0, 0.0, 0.0, 0.0, 0.0, 0.0, 0.0, 0.0, 0.0, 0.0, 0.0, 0.0, 0.0, 0.0, 0.0, 0.0, 0.0, 0.0, 0.0, 0.0, 0.0, 0.0, 0.0, 0.0, 0.0, 0.0, 0.0, 0.0, 0.0, 0.0, 0.0, 0.0, 0.0, 0.0, 0.0, 0.0, 0.0, 0.0, 0.0, 0.0, 0.0, 0.0, 0.0, 0.0, 0.0, 0.0, 0.0, 0.0, 0.0, 0.0, 0.0, 0.0, 0.0, 0.0, 0.0, 0.0, 0.0, 0.0, 0.0, 0.0, 0.0, 0.0, 0.0, 0.0, 0.0, 0.0, 0.0, 0.0, 0.0, 0.0, 0.0, 0.0, 0.0, 0.0, 0.0, 0.0, 0.0, 0.0, 0.0, 0.0, 0.0, 0.0, 0.0, 0.0, 0.0, 0.0, 0.0, 0.0, 0.0, 0.0, 0.0, 0.0, 0.0, 0.0, 0.0, 0.0, 0.0, 0.0, 0.0, 0.0, 0.0, 0.0, 0.0, 0.0, 0.0, 0.0, 0.0, 0.0, 0.0, 0.0, 0.0, 0.0, 0.0, 0.0, 0.0, 0.0, 0.0, 0.0, 0.0, 0.0, 0.0, 0.0, 0.0, 0.0, 0.0, 0.0, 0.0, 0.0, 0.0, 0.0, 0.0, 0.0, 0.0, 0.0, 0.0, 0.0, 0.0, 0.0, 0.0, 0.0, 0.0, 0.0, 0.0, 0.0, 0.0, 0.0, 0.0, 0.0, 0.0, 0.0, 0.0, 0.0, 0.0, 0.0, 0.0, 0.0, 0.0, 0.0, 0.0, 0.0, 0.0, 0.0, 0.0, 0.0, 0.0, 0.0, 0.0, 0.0, 0.0, 0.0, 0.0, 0.0, 0.0, 0.0, 0.0, 0.0, 0.0, 0.0, 0.0, 0.0, 0.0, 0.0, 0.0, 0.0, 0.0, 0.0, 0.0, 0.0, 0.0, 0.0, 0.0, 0.0, 0.0, 0.0, 0.0, 0.0, 0.0, 0.0, 0.0, 0.0, 0.0, 0.0, 0.0, 0.0, 0.0, 0.0, 0.0, 0.0, 0.0, 0.0, 0.0, 0.0, 0.0, 0.0, 0.0, 0.0, 0.0, 0.0, 0.0, 0.0, 0.0, 0.0, 0.0, 0.0, 0.0, 0.0, 0.0, 0.0, 0.0, 0.0, 0.0, 0.0, 0.0, 0.0, 0.0, 0.0, 0.0, 0.0, 0.0, 0.0, 0.0, 0.0, 0.0, 0.0, 0.0, 0.0, 0.0, 0.0, 0.0, 0.0, 0.0, 0.0, 0.0, 0.0, 0.0, 0.0, 0.0, 0.0, 0.0, 0.0, 0.0, 0.0, 0.0, 0.0, 0.0, 0.0, 0.0, 0.0, 0.0, 0.0, 0.0, 0.0, 0.0, 0.0, 0.0, 0.0, 0.0, 0.0, 0.0, 0.0, 0.0, 0.0, 0.0, 0.0, 0.0, 0.0, 0.0, 0.0, 0.0, 0.0, 0.0, 0.0, 0.0, 0.0, 0.0, 0.0, 0.0, 0.0, 0.0, 0.0, 0.0, 0.0, 0.0, 0.0, 0.0, 0.0, 0.0, 0.0, 0.0, 0.0, 0.0, 0.0, 0.0, 0.0, 0.0, 0.0, 0.0, 0.0, 0.0, 0.0, 0.0, 0.0, 0.0, 0.0, 0.0, 0.0, 0.0, 0.0, 0.0, 0.0, 0.0, 0.0, 0.0, 0.0, 0.0, 0.0, 0.0, 0.0, 0.0, 0.0, 0.0, 0.0, 0.0, 0.0, 0.0, 0.0, 0.0, 0.0, 0.0, 0.0, 0.0, 0.0, 0.0, 0.0, 0.0, 0.0, 0.0, 0.0, 0.0, 0.0, 0.0, 0.0, 0.0, 0.0, 0.0, 0.0, 0.0, 0.0, 0.0, 0.0, 0.0, 0.0, 0.0, 0.0, 0.0, 0.0, 0.0, 0.0, 0.0, 0.0, 0.0, 0.0, 0.0, 0.0, 0.0, 0.0, 0.0, 0.0, 0.0, 0.0, 0.0, 0.0, 0.0, 0.0, 0.0, 0.0, 0.0, 0.0, 0.0, 0.0, 0.0, 0.0, 0.0, 0.0, 0.0, 0.0, 0.0, 0.0, 0.0, 0.0, 0.0, 0.0, 0.0, 0.0, 0.0, 0.0, 0.0, 0.0, 0.0, 0.0, 0.0, 0.0, 0.0, 0.0, 0.0, 0.0, 0.0, 0.0, 0.0, 0.0, 0.0, 0.0, 0.0, 0.0, 0.0, 0.0, 0.0, 0.0, 0.0, 0.0, 0.0, 0.0, 0.0, 0.0, 0.0, 0.0, 0.0, 0.0, 0.0, 0.0, 0.0, 0.0, 0.0, 0.0, 0.0, 0.0, 0.0, 0.0, 0.0, 0.0, 0.0, 0.0, 0.0, 0.0, 0.0, 0.0, 0.0, 0.0, 0.0, 0.0, 0.0, 0.0, 0.0, 0.0, 0.0, 0.0, 0.0, 0.0, 0.0, 0.0, 0.0, 0.0, 0.0, 0.0, 0.0, 0.0, 0.0, 0.0, 0.0, 0.0, 0.0, 0.0, 0.0, 0.0, 0.0, 0.0, 0.0, 0.0, 0.0, 0.0, 0.0, 0.0, 0.0, 0.0, 0.0, 0.0, 0.0, 0.0, 0.0, 0.0, 0.0, 0.0, 0.0, 0.0, 0.0, 0.0, 0.0, 0.0, 0.0, 0.0, 0.0, 0.0, 0.0, 0.0, 0.0, 0.0, 0.0, 0.0, 0.0, 0.0, 0.0, 0.0, 0.0, 0.0, 0.0, 0.0, 0.0, 0.0, 0.0, 0.0, 0.0, 0.0, 0.0, 0.0, 0.0, 0.0, 0.0, 0.0, 0.0, 0.0, 0.0, 0.0, 0.0, 0.0, 0.0, 0.0, 0.0, 0.0, 0.0, 0.0, 0.0, 0.0, 0.0, 0.0, 0.0, 0.0, 0.0, 0.0, 0.0, 0.0, 0.0, 0.0, 0.0, 0.0, 0.0, 0.0, 0.0, 0.0, 0.0, 0.0, 0.0, 0.0, 0.0, 0.0, 0.0, 0.0, 0.0, 0.0, 0.0, 0.0, 0.0, 0.0, 0.0, 0.0, 0.0, 0.0, 0.0, 0.0, 0.0, 0.0, 0.0, 0.0, 0.0, 0.0, 0.0, 0.0, 0.0, 0.0, 0.0, 0.0, 0.0, 0.0, 0.0, 0.0, 0.0, 0.0, 0.0, 0.0, 0.0, 0.0, 0.0, 0.0, 0.0, 0.0, 0.0, 0.0, 0.0, 0.0, 0.0, 0.0, 0.0, 0.0, 0.0, 0.0, 0.0, 0.0, 0.0, 0.0, 0.0, 0.0, 0.0, 0.0, 0.0, 0.0, 0.0, 0.0, 0.0, 0.0, 0.0, 0.0, 0.0, 0.0, 0.0, 0.0, 0.0, 0.0, 0.0, 0.0, 0.0, 0.0, 0.0, 0.0, 0.0, 0.0, 0.0, 0.0, 0.0, 0.0, 0.0, 0.0, 0.0, 0.0, 0.0, 0.0, 0.0, 0.0, 0.0, 0.0, 0.0, 0.0, 0.0, 0.0, 0.0, 0.0, 0.0, 0.0, 0.0, 0.0, 0.0, 0.0, 0.0, 0.0, 0.0, 0.0, 0.0, 0.0, 0.0, 0.0, 0.0, 0.0, 0.0, 0.0, 0.0, 0.0, 0.0, 0.0, 0.0, 0.0, 0.0, 0.0, 0.0, 0.0, 0.0, 0.0, 0.0, 0.0, 0.0, 0.0, 0.0, 0.0, 0.0, 0.0, 0.0, 0.0, 0.0, 0.0, 0.0, 0.0, 0.0, 0.0, 0.0, 0.0, 0.0, 0.0, 0.0, 0.0, 0.0, 0.0, 0.0, 0.0, 0.0, 0.0, 0.0, 0.0, 0.0, 0.0, 0.0, 0.0, 0.0, 0.0, 0.0, 0.0, 0.0, 0.0, 0.0, 0.0, 0.0, 0.0, 0.0, 0.0, 0.0, 0.0, 0.0, 0.0, 0.0, 0.0, 0.0, 0.0, 0.0, 0.0, 0.0, 0.0, 0.0, 0.0, 0.0, 0.0, 0.0, 0.0, 0.0, 0.0, 0.0, 0.0, 0.0, 0.0, 0.0, 0.0, 0.0, 0.0, 0.0, 0.0, 0.0, 0.0, 0.0, 0.0, 0.0, 0.0, 0.0, 0.0, 0.0, 0.0, 0.0, 0.0, 0.0, 0.0, 0.0, 0.0, 0.0, 0.0, 0.0, 0.0, 0.0, 0.0, 0.0, 0.0, 0.0, 0.0, 0.0, 0.0, 0.0, 0.0, 0.0, 0.0, 0.0, 0.0, 0.0, 0.0, 0.0, 0.0, 0.0, 0.0, 0.0, 0.0, 0.0, 0.0, 0.0, 0.0, 0.0, 0.0, 0.0, 0.0, 0.0, 0.0, 0.0, 0.0, 0.0, 0.0, 0.0, 0.0, 0.0, 0.0, 0.0, 0.0, 0.0, 0.0, 0.0, 0.0, 0.0, 0.0, 0.0, 0.0, 0.0, 0.0, 0.0, 0.0, 0.0, 0.0, 0.0, 0.0, 0.0, 0.0, 0.0, 0.0, 0.0, 0.0, 0.0, 0.0, 0.0, 0.0, 0.0, 0.0, 0.0, 0.0, 0.0, 0.0, 0.0, 0.0, 0.0, 0.0, 0.0, 0.0, 0.0, 0.0, 0.0, 0.0, 0.0, 0.0, 0.0, 0.0, 0.0, 0.0, 0.0, 0.0, 0.0, 0.0, 0.0, 0.0, 0.0, 0.0, 0.0, 0.0, 0.0, 0.0, 0.0, 0.0, 0.0, 0.0, 0.0, 0.0, 0.0, 0.0, 0.0, 0.0, 0.0, 0.0, 0.0, 0.0, 0.0, 0.0, 0.0, 0.0, 0.0, 0.0, 0.0, 0.0, 0.0, 0.0, 0.0, 0.0, 0.0, 0.0, 0.0, 0.0, 0.0, 0.0, 0.0, 0.0, 0.0, 0.0, 0.0, 0.0, 0.0, 0.0, 0.0, 0.0, 0.0, 0.0, 0.0, 0.0, 0.0, 0.0, 0.0, 0.0, 0.0, 0.0, 0.0, 0.0, 0.0, 0.0, 0.0, 0.0, 0.0, 0.0, 0.0, 0.0, 0.0, 0.0, 0.0, 0.0, 0.0, 0.0, 0.0, 0.0, 0.0, 0.0, 0.0, 0.0, 0.0, 0.0, 0.0, 0.0, 0.0, 0.0, 0.0, 0.0, 0.0, 0.0, 0.0, 0.0, 0.0, 0.0, 0.0, 0.0, 0.0, 0.0, 0.0, 0.0, 0.0, 0.0, 0.0, 0.0, 0.0, 0.0, 0.0, 0.0, 0.0, 0.0, 0.0, 0.0, 0.0, 0.0, 0.0, 0.0, 0.0, 0.0, 0.0, 0.0, 0.0, 0.0, 0.0, 0.0, 0.0, 0.0, 0.0, 0.0, 0.0, 0.0, 0.0, 0.0, 0.0, 0.0, 0.0, 0.0, 0.0, 0.0, 0.0, 0.0, 0.0, 0.0, 0.0, 0.0, 0.0, 0.0, 0.0, 0.0, 0.0, 0.0, 0.0, 0.0, 0.0, 0.0, 0.0, 0.0, 0.0, 0.0, 0.0, 0.0, 0.0, 0.0, 0.0, 0.0, 0.0, 0.0, 0.0, 0.0, 0.0, 0.0, 0.0, 0.0, 0.0, 0.0, 0.0, 0.0, 0.0, 0.0, 0.0, 0.0, 0.0, 0.0, 0.0, 0.0, 0.0, 0.0, 0.0, 0.0, 0.0, 0.0, 0.0, 0.0, 0.0, 0.0, 0.0, 0.0, 0.0, 0.0, 0.0, 0.0, 0.0, 0.0, 0.0, 0.0, 0.0, 0.0, 0.0, 0.0, 0.0, 0.0, 0.0, 0.0, 0.0, 0.0, 0.0, 0.0, 0.0, 0.0, 0.0, 0.0, 0.0, 0.0, 0.0, 0.0, 0.0, 0.0, 0.0, 0.0, 0.0, 0.0, 0.0, 0.0, 0.0, 0.0, 0.0, 0.0, 0.0, 0.0, 0.0, 0.0, 0.0, 0.0, 0.0, 0.0, 0.0, 0.0, 0.0, 0.0, 0.0, 0.0, 0.0, 0.0, 0.0, 0.0, 0.0, 0.0, 0.0, 0.0, 0.0, 0.0, 0.0, 0.0, 0.0, 0.0, 0.0, 0.0, 0.0, 0.0, 0.0, 0.0, 0.0, 0.0, 0.0, 0.0, 0.0, 0.0, 0.0, 0.0, 0.0, 0.0, 0.0, 0.0, 0.0, 0.0, 0.0, 0.0, 0.0, 0.0, 0.0, 0.0, 0.0, 0.0, 0.0, 0.0, 0.0, 0.0, 0.0, 0.0, 0.0, 0.0, 0.0, 0.0, 0.0, 0.0, 0.0, 0.0, 0.0, 0.0, 0.0, 0.0, 0.0, 0.0, 0.0, 0.0, 0.0, 0.0, 0.0, 0.0, 0.0, 0.0, 0.0, 0.0, 0.0, 0.0, 0.0, 0.0, 0.0, 0.0, 0.0, 0.0, 0.0, 0.0, 0.0, 0.0, 0.0, 0.0, 0.0, 0.0, 0.0, 0.0, 0.0, 0.0, 0.0, 0.0, 0.0, 0.0, 0.0, 0.0, 0.0, 0.0, 0.0, 0.0, 0.0, 0.0, 0.0, 0.0, 0.0, 0.0, 0.0, 0.0, 0.0, 0.0, 0.0, 0.0, 0.0, 0.0, 0.0, 0.0, 0.0, 0.0, 0.0, 0.0, 0.0, 0.0, 0.0, 0.0, 0.0, 0.0, 0.0, 0.0, 0.0, 0.0, 0.0, 0.0, 0.0, 0.0, 0.0, 0.0, 0.0, 0.0, 0.0, 0.0, 0.0, 0.0, 0.0, 0.0, 0.0, 0.0, 0.0, 0.0, 0.0, 0.0, 0.0, 0.0, 0.0, 0.0, 0.0, 0.0, 0.0, 0.0, 0.0, 0.0, 0.0, 0.0, 0.0, 0.0, 0.0, 0.0, 0.0, 0.0, 0.0, 0.0, 0.0, 0.0, 0.0, 0.0, 0.0, 0.0, 0.0, 0.0, 0.0, 0.0, 0.0, 0.0, 0.0, 0.0, 0.0, 0.0, 0.0, 0.0, 0.0, 0.0, 0.0, 0.0, 0.0, 0.0, 0.0, 0.0, 0.0, 0.0, 0.0, 0.0, 0.0, 0.0, 0.0, 0.0, 0.0, 0.0, 0.0, 0.0, 0.0, 0.0, 0.0, 0.0, 0.0, 0.0, 0.0, 0.0, 0.0, 0.0, 0.0, 0.0, 0.0, 0.0, 0.0, 0.0, 0.0, 0.0, 0.0, 0.0, 0.0, 0.0, 0.0, 0.0, 0.0, 0.0, 0.0, 0.0, 0.0, 0.0, 0.0, 0.0, 0.0, 0.0, 0.0, 0.0, 0.0, 0.0, 0.0, 0.0, 0.0, 0.0, 0.0, 0.0, 0.0, 0.0, 0.0, 0.0, 0.0, 0.0, 0.0, 0.0, 0.0, 0.0, 0.0, 0.0, 0.0, 0.0, 0.0, 0.0, 0.0, 0.0, 0.0, 0.0, 0.0, 0.0, 0.0, 0.0, 0.0, 0.0, 0.0, 0.0, 0.0, 0.0, 0.0, 0.0, 0.0, 0.0, 0.0, 0.0, 0.0, 0.0, 0.0, 0.0, 0.0, 0.0, 0.0, 0.0, 0.0, 0.0, 0.0, 0.0, 0.0, 0.0, 0.0, 0.0, 0.0, 0.0, 0.0, 0.0, 0.0, 0.0, 0.0, 0.0, 0.0, 0.0, 0.0, 0.0, 0.0, 0.0, 0.0, 0.0, 0.0, 0.0, 0.0, 0.0, 0.0, 0.0, 0.0, 0.0, 0.0, 0.0, 0.0, 0.0, 0.0, 0.0, 0.0, 0.0, 0.0, 0.0, 0.0, 0.0, 0.0, 0.0, 0.0, 0.0, 0.0, 0.0, 0.0, 0.0, 0.0, 0.0, 0.0, 0.0, 0.0, 0.0, 0.0, 0.0, 0.0, 0.0, 0.0, 0.0, 0.0, 0.0, 0.0, 0.0, 0.0, 0.0, 0.0, 0.0, 0.0, 0.0, 0.0, 0.0, 0.0, 0.0, 0.0, 0.0, 0.0, 0.0, 0.0, 0.0, 0.0, 0.0, 0.0, 0.0, 0.0, 0.0, 0.0, 0.0, 0.0, 0.0, 0.0, 0.0, 0.0, 0.0, 0.0, 0.0, 0.0, 0.0, 0.0, 0.0, 0.0, 0.0, 0.0, 0.0, 0.0, 0.0, 0.0, 0.0, 0.0, 0.0, 0.0, 0.0, 0.0, 0.0, 0.0, 0.0, 0.0, 0.0, 0.0, 0.0, 0.0, 0.0, 0.0, 0.0, 0.0, 0.0, 0.0, 0.0, 0.0, 0.0, 0.0, 0.0, 0.0, 0.0, 0.0, 0.0, 0.0, 0.0, 0.0, 0.0, 0.0, 0.0, 0.0, 0.0, 0.0, 0.0, 0.0, 0.0, 0.0, 0.0, 0.0, 0.0, 0.0, 0.0, 0.0, 0.0, 0.0, 0.0, 0.0, 0.0, 0.0, 0.0, 0.0, 0.0, 0.0, 0.0, 0.0, 0.0, 0.0, 0.0, 0.0, 0.0, 0.0, 0.0, 0.0, 0.0, 0.0, 0.0, 0.0, 0.0, 0.0, 0.0, 0.0, 0.0, 0.0, 0.0, 0.0, 0.0, 0.0, 0.0, 0.0, 0.0, 0.0, 0.0, 0.0, 0.0, 0.0, 0.0, 0.0, 0.0, 0.0, 0.0, 0.0, 0.0, 0.0, 0.0, 0.0, 0.0, 0.0, 0.0, 0.0, 0.0, 0.0, 0.0, 0.0, 0.0, 0.0, 0.0, 0.0, 0.0, 0.0, 0.0, 0.0, 0.0, 0.0, 0.0, 0.0, 0.0, 0.0, 0.0, 0.0, 0.0, 0.0, 0.0, 0.0, 0.0, 0.0, 0.0, 0.0, 0.0, 0.0, 0.0, 0.0, 0.0, 0.0, 0.0, 0.0, 0.0, 0.0, 0.0, 0.0, 0.0, 0.0, 0.0, 0.0, 0.0, 0.0, 0.0, 0.0, 0.0, 0.0, 0.0, 0.0, 0.0, 0.0, 0.0, 0.0, 0.0, 0.0, 0.0, 0.0, 0.0, 0.0, 0.0, 0.0, 0.0, 0.0, 0.0, 0.0, 0.0, 0.0, 0.0, 0.0, 0.0, 0.0, 0.0, 0.0, 0.0, 0.0, 0.0, 0.0, 0.0, 0.0, 0.0, 0.0, 0.0, 0.0, 0.0, 0.0, 0.0, 0.0, 0.0, 0.0, 0.0, 0.0, 0.0, 0.0, 0.0, 0.0, 0.0, 0.0, 0.0, 0.0, 0.0, 0.0, 0.0, 0.0, 0.0, 0.0, 0.0, 0.0, 0.0, 0.0, 0.0, 0.0, 0.0, 0.0, 0.0, 0.0, 0.0, 0.0, 0.0, 0.0, 0.0, 0.0, 0.0, 0.0, 0.0, 0.0, 0.0, 0.0, 0.0, 0.0, 0.0, 0.0, 0.0, 0.0, 0.0, 0.0, 0.0, 0.0, 0.0, 0.0, 0.0, 0.0, 0.0, 0.0, 0.0, 0.0, 0.0, 0.0, 0.0, 0.0, 0.0, 0.0, 0.0, 0.0, 0.0, 0.0, 0.0, 0.0, 0.0, 0.0, 0.0, 0.0, 0.0, 0.0, 0.0, 0.0, 0.0, 0.0, 0.0, 0.0, 0.0, 0.0, 0.0, 0.0, 0.0, 0.0, 0.0, 0.0, 0.0, 0.0, 0.0, 0.0, 0.0, 0.0, 0.0, 0.0, 0.0, 0.0, 0.0, 0.0, 0.0, 0.0, 0.0, 0.0, 0.0, 0.0, 0.0, 0.0, 0.0, 0.0, 0.0, 0.0, 0.0, 0.0, 0.0, 0.0, 0.0, 0.0, 0.0, 0.0, 0.0, 0.0, 0.0, 0.0, 0.0, 0.0, 0.0, 0.0, 0.0, 0.0, 0.0, 0.0, 0.0, 0.0, 0.0, 0.0, 0.0, 0.0, 0.0, 0.0, 0.0, 0.0, 0.0, 0.0, 0.0, 0.0, 0.0, 0.0, 0.0, 0.0, 0.0, 0.0, 0.0, 0.0, 0.0, 0.0, 0.0, 0.0, 0.0, 0.0, 0.0, 0.0, 0.0, 0.0, 0.0, 0.0, 0.0, 0.0, 0.0, 0.0, 0.0, 0.0, 0.0, 0.0, 0.0, 0.0, 0.0, 0.0, 0.0, 0.0, 0.0, 0.0, 0.0, 0.0, 0.0, 0.0, 0.0, 0.0, 0.0, 0.0, 0.0, 0.0, 0.0, 0.0, 0.0, 0.0, 0.0, 0.0, 0.0, 0.0, 0.0, 0.0, 0.0, 0.0, 0.0, 0.0, 0.0, 0.0, 0.0, 0.0, 0.0, 0.0, 0.0, 0.0, 0.0, 0.0, 0.0, 0.0, 0.0, 0.0, 0.0, 0.0, 0.0, 0.0, 0.0, 0.0, 0.0, 0.0, 0.0, 0.0, 0.0, 0.0, 0.0, 0.0, 0.0, 0.0, 0.0, 0.0, 0.0, 0.0, 0.0, 0.0, 0.0, 0.0, 0.0, 0.0, 0.0, 0.0, 0.0, 0.0, 0.0, 0.0, 0.0, 0.0, 0.0, 0.0, 0.0, 0.0, 0.0, 0.0, 0.0, 0.0, 0.0, 0.0, 0.0, 0.0, 0.0, 0.0, 0.0, 0.0, 0.0, 0.0, 0.0, 0.0, 0.0, 0.0, 0.0, 0.0, 0.0, 0.0, 0.0, 0.0, 0.0, 0.0, 0.0, 0.0, 0.0, 0.0, 0.0, 0.0, 0.0, 0.0, 0.0, 0.0, 0.0, 0.0, 0.0, 0.0, 0.0, 0.0, 0.0, 0.0, 0.0, 0.0, 0.0, 0.0, 0.0, 0.0, 0.0, 0.0, 0.0, 0.0, 0.0, 0.0, 0.0, 0.0, 0.0, 0.0, 0.0, 0.0, 0.0, 0.0, 0.0, 0.0, 0.0, 0.0, 0.0, 0.0, 0.0, 0.0, 0.0, 0.0, 0.0, 0.0, 0.0, 0.0, 0.0, 0.0, 0.0, 0.0, 0.0, 0.0, 0.0, 0.0, 0.0, 0.0, 0.0, 0.0, 0.0, 0.0, 0.0, 0.0, 0.0, 0.0, 0.0, 0.0, 0.0, 0.0, 0.0, 0.0, 0.0, 0.0, 0.0, 0.0, 0.0, 0.0, 0.0, 0.0, 0.0, 0.0, 0.0, 0.0, 0.0, 0.0, 0.0, 0.0, 0.0, 0.0, 0.0, 0.0, 0.0, 0.0, 0.0, 0.0, 0.0, 0.0, 0.0, 0.0, 0.0, 0.0, 0.0, 0.0, 0.0, 0.0, 0.0, 0.0, 0.0, 0.0, 0.0, 0.0, 0.0, 0.0, 0.0, 0.0, 0.0, 0.0, 0.0, 0.0, 0.0, 0.0, 0.0, 0.0, 0.0, 0.0, 0.0, 0.0, 0.0, 0.0, 0.0, 0.0, 0.0, 0.0, 0.0, 0.0, 0.0, 0.0, 0.0, 0.0, 0.0, 0.0, 0.0, 0.0, 0.0, 0.0, 0.0, 0.0, 0.0, 0.0, 0.0, 0.0, 0.0, 0.0, 0.0, 0.0, 0.0, 0.0, 0.0, 0.0, 0.0, 0.0, 0.0, 0.0, 0.0, 0.0, 0.0, 0.0, 0.0, 0.0, 0.0, 0.0, 0.0, 0.0, 0.0, 0.0, 0.0, 0.0, 0.0, 0.0, 0.0, 0.0, 0.0, 0.0, 0.0, 0.0, 0.0, 0.0, 0.0, 0.0, 0.0, 0.0, 0.0, 0.0, 0.0, 0.0, 0.0, 0.0, 0.0, 0.0, 0.0, 0.0, 0.0, 0.0, 0.0, 0.0, 0.0, 0.0, 0.0, 0.0, 0.0, 0.0, 0.0, 0.0, 0.0, 0.0, 0.0, 0.0, 0.0, 0.0, 0.0, 0.0, 0.0, 0.0, 0.0, 0.0, 0.0, 0.0, 0.0, 0.0, 0.0, 0.0, 0.0, 0.0, 0.0, 0.0, 0.0, 0.0, 0.0, 0.0, 0.0, 0.0, 0.0, 0.0, 0.0, 0.0, 0.0, 0.0, 0.0, 0.0, 0.0, 0.0, 0.0, 0.0, 0.0, 0.0, 0.0, 0.0, 0.0, 0.0, 0.0, 0.0, 0.0, 0.0, 0.0, 0.0, 0.0, 0.0, 0.0, 0.0, 0.0, 0.0, 0.0, 0.0, 0.0, 0.0, 0.0, 0.0, 0.0, 0.0, 0.0, 0.0, 0.0, 0.0, 0.0, 0.0, 0.0, 0.0, 0.0, 0.0, 0.0, 0.0, 0.0, 0.0, 0.0, 0.0, 0.0, 0.0, 0.0, 0.0, 0.0, 0.0, 0.0, 0.0, 0.0, 0.0, 0.0, 0.0, 0.0, 0.0, 0.0, 0.0, 0.0, 0.0, 0.0, 0.0, 0.0, 0.0, 0.0, 0.0, 0.0, 0.0, 0.0, 0.0, 0.0, 0.0, 0.0, 0.0, 0.0, 0.0, 0.0, 0.0, 0.0, 0.0, 0.0, 0.0, 0.0, 0.0, 0.0, 0.0, 0.0, 0.0, 0.0, 0.0, 0.0, 0.0, 0.0, 0.0, 0.0, 0.0, 0.0, 0.0, 0.0, 0.0, 0.0, 0.0, 0.0, 0.0, 0.0, 0.0, 0.0, 0.0, 0.0, 0.0, 0.0, 0.0, 0.0, 0.0, 0.0, 0.0, 0.0, 0.0, 0.0, 0.0, 0.0, 0.0, 0.0, 0.0, 0.0, 0.0, 0.0, 0.0, 0.0, 0.0, 0.0, 0.0, 0.0, 0.0, 0.0, 0.0, 0.0, 0.0, 0.0, 0.0, 0.0, 0.0, 0.0, 0.0, 0.0, 0.0, 0.0, 0.0, 0.0, 0.0, 0.0, 0.0, 0.0, 0.0, 0.0, 0.0, 0.0, 0.0, 0.0, 0.0, 0.0, 0.0, 0.0, 0.0, 0.0, 0.0, 0.0, 0.0, 0.0, 0.0, 0.0, 0.0, 0.0, 0.0, 0.0, 0.0, 0.0, 0.0, 0.0, 0.0, 0.0, 0.0, 0.0, 0.0, 0.0, 0.0, 0.0, 0.0, 0.0, 0.0, 0.0, 0.0, 0.0, 0.0, 0.0, 0.0, 0.0, 0.0, 0.0, 0.0, 0.0, 0.0, 0.0, 0.0, 0.0, 0.0, 0.0, 0.0, 0.0, 0.0, 0.0, 0.0, 0.0, 0.0, 0.0, 0.0, 0.0, 0.0, 0.0, 0.0, 0.0, 0.0, 0.0, 0.0, 0.0, 0.0, 0.0, 0.0, 0.0, 0.0, 0.0, 0.0, 0.0, 0.0, 0.0, 0.0, 0.0, 0.0, 0.0, 0.0, 0.0, 0.0, 0.0, 0.0, 0.0, 0.0, 0.0, 0.0, 0.0, 0.0, 0.0, 0.0, 0.0, 0.0, 0.0, 0.0, 0.0])
me_plane.use_remesh_fix_poles = True
me_plane.use_remesh_preserve_attributes = False
me_plane.use_mirror_vertex_groups = False
me_plane.update()

# ---- objects
ob_light = bpy.data.objects.new('Light', light_light)
ob_camera = bpy.data.objects.new('Camera', cam_camera)
ob_plane = bpy.data.objects.new('Plane', me_plane)

# ---- transforms, parenting, visibility, modifiers, constraints
ob_light.location = (4.076, 1.005, 5.904)
ob_light.rotation_euler = (0.6503, 0.05522, 1.866)
ob_light.lock_rotations_4d = False
ob_light.empty_display_type = 'ARROWS'
ob_light.color = (0.0, 0.0, 0.0, 0.0)
ob_light.lineart.crease_threshold = 0.0
ob_camera.location = (7.359, -6.926, 4.958)
ob_camera.rotation_euler = (1.109, 0.0, 0.8149)
ob_camera.lock_rotations_4d = False
ob_camera.empty_display_type = 'ARROWS'
ob_camera.color = (0.0, 0.0, 0.0, 0.0)
ob_camera.display_type = 'WIRE'
ob_camera.lineart.crease_threshold = 0.0
ob_plane.location = (-0.688, 0.4444, -0.3266)
ob_plane.rotation_euler = (0.0, -0.395, 0.0)
ob_plane.lineart.crease_threshold = 0.0

# ---- collection membership
col_collection.objects.link(ob_light)
col_collection.objects.link(ob_camera)
col_collection.objects.link(ob_plane)

# ---- scene / render settings (as saved in the file)
scene.camera = ob_camera
scene.frame_start = 1; scene.frame_end = 250; scene.frame_set(0)
scene.render.engine = 'BLENDER_EEVEE_NEXT'
scene.cycles.use_denoising = False
scene.cycles.samples = 128
scene.cycles.sampling_pattern = 'TABULATED_SOBOL'
scene.cycles.use_adaptive_sampling = False
scene.cycles.use_light_tree = False
scene.view_settings.view_transform = 'Filmic'
bpy.context.view_layer.update()
